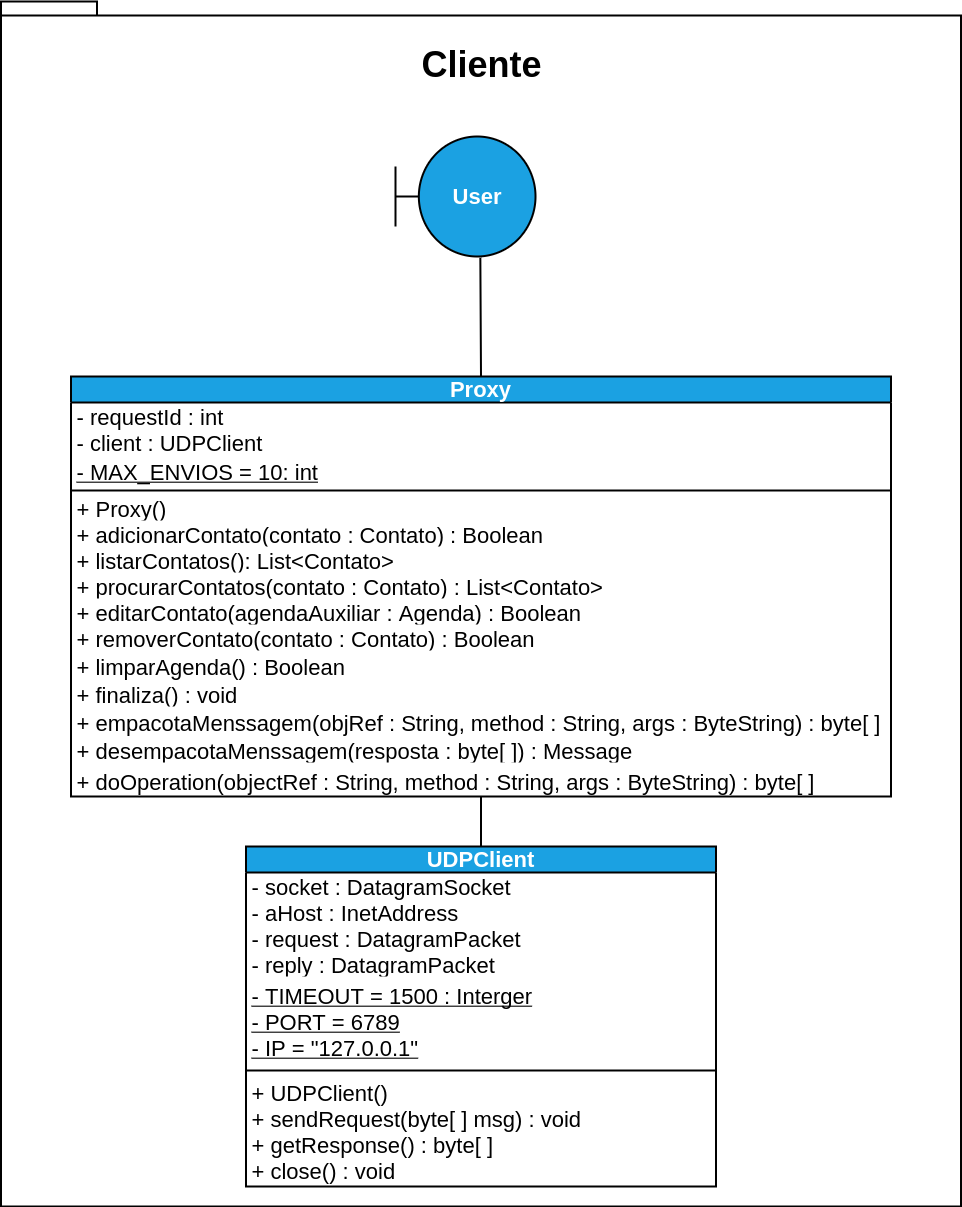

The diagram above was exported from draw.io. Its source (the exported page's mxGraphModel, read from the mxfile embedded in the PNG):
<mxGraphModel dx="1955" dy="2075" grid="1" gridSize="10" guides="1" tooltips="1" connect="1" arrows="1" fold="1" page="1" pageScale="1" pageWidth="827" pageHeight="1169" math="0" shadow="0">
  <root>
    <mxCell id="0" />
    <mxCell id="1" parent="0" />
    <mxCell id="24" value="&lt;font style=&quot;font-size: 36px ; line-height: 2.6&quot;&gt;Cliente&lt;/font&gt;" style="shape=folder;fontStyle=1;spacingTop=10;tabWidth=40;tabHeight=14;tabPosition=left;html=1;fontSize=22;strokeColor=default;strokeWidth=2;verticalAlign=top;" vertex="1" parent="1">
      <mxGeometry x="-114.5" y="-35" width="960" height="1205" as="geometry" />
    </mxCell>
    <mxCell id="25" value="User" style="shape=umlBoundary;whiteSpace=wrap;html=1;fillColor=#1ba1e2;strokeColor=#000000;strokeWidth=2;fontStyle=1;fontSize=22;verticalAlign=middle;fontColor=#ffffff;spacing=2;" vertex="1" parent="1">
      <mxGeometry x="280" y="100" width="140" height="120" as="geometry" />
    </mxCell>
    <mxCell id="26" style="edgeStyle=none;html=1;exitX=0.5;exitY=0;exitDx=0;exitDy=0;entryX=0.606;entryY=1.01;entryDx=0;entryDy=0;entryPerimeter=0;fontSize=22;endArrow=none;endFill=0;strokeWidth=2;" edge="1" parent="1" source="27" target="25">
      <mxGeometry relative="1" as="geometry" />
    </mxCell>
    <mxCell id="27" value="Proxy" style="swimlane;fontStyle=1;align=center;verticalAlign=bottom;childLayout=stackLayout;horizontal=1;startSize=26;horizontalStack=0;resizeParent=1;resizeParentMax=0;resizeLast=0;collapsible=1;marginBottom=0;fontSize=22;strokeColor=#000000;strokeWidth=2;fillColor=#1ba1e2;fontColor=#ffffff;" vertex="1" parent="1">
      <mxGeometry x="-44.5" y="340" width="820" height="420" as="geometry" />
    </mxCell>
    <mxCell id="28" value="- requestId : int&#10;- client : UDPClient" style="text;strokeColor=none;fillColor=none;align=left;verticalAlign=middle;spacingLeft=4;spacingRight=4;overflow=hidden;rotatable=0;points=[[0,0.5],[1,0.5]];portConstraint=eastwest;fontSize=22;fontStyle=0" vertex="1" parent="27">
      <mxGeometry y="26" width="820" height="50" as="geometry" />
    </mxCell>
    <mxCell id="29" value="- MAX_ENVIOS = 10: int" style="text;strokeColor=none;fillColor=none;align=left;verticalAlign=top;spacingLeft=4;spacingRight=4;overflow=hidden;rotatable=0;points=[[0,0.5],[1,0.5]];portConstraint=eastwest;fontSize=22;fontStyle=4" vertex="1" parent="27">
      <mxGeometry y="76" width="820" height="34" as="geometry" />
    </mxCell>
    <mxCell id="30" value="" style="line;strokeWidth=2;fillColor=none;align=left;verticalAlign=middle;spacingTop=-1;spacingLeft=3;spacingRight=3;rotatable=0;labelPosition=right;points=[];portConstraint=eastwest;fontSize=22;" vertex="1" parent="27">
      <mxGeometry y="110" width="820" height="8" as="geometry" />
    </mxCell>
    <mxCell id="31" value="+ Proxy()" style="text;strokeColor=none;fillColor=none;align=left;verticalAlign=middle;spacingLeft=4;spacingRight=4;overflow=hidden;rotatable=0;points=[[0,0.5],[1,0.5]];portConstraint=eastwest;fontSize=22;" vertex="1" parent="27">
      <mxGeometry y="118" width="820" height="26" as="geometry" />
    </mxCell>
    <mxCell id="32" value="+ adicionarContato(contato : Contato) : Boolean" style="text;strokeColor=none;fillColor=none;align=left;verticalAlign=middle;spacingLeft=4;spacingRight=4;overflow=hidden;rotatable=0;points=[[0,0.5],[1,0.5]];portConstraint=eastwest;fontSize=22;" vertex="1" parent="27">
      <mxGeometry y="144" width="820" height="26" as="geometry" />
    </mxCell>
    <mxCell id="33" value="+ listarContatos(): List&lt;Contato&gt;" style="text;strokeColor=none;fillColor=none;align=left;verticalAlign=middle;spacingLeft=4;spacingRight=4;overflow=hidden;rotatable=0;points=[[0,0.5],[1,0.5]];portConstraint=eastwest;fontSize=22;" vertex="1" parent="27">
      <mxGeometry y="170" width="820" height="26" as="geometry" />
    </mxCell>
    <mxCell id="34" value="+ procurarContatos(contato : Contato) : List&lt;Contato&gt;" style="text;strokeColor=none;fillColor=none;align=left;verticalAlign=middle;spacingLeft=4;spacingRight=4;overflow=hidden;rotatable=0;points=[[0,0.5],[1,0.5]];portConstraint=eastwest;fontSize=22;" vertex="1" parent="27">
      <mxGeometry y="196" width="820" height="26" as="geometry" />
    </mxCell>
    <mxCell id="35" value="+ editarContato(agendaAuxiliar : Agenda) : Boolean" style="text;strokeColor=none;fillColor=none;align=left;verticalAlign=middle;spacingLeft=4;spacingRight=4;overflow=hidden;rotatable=0;points=[[0,0.5],[1,0.5]];portConstraint=eastwest;fontSize=22;" vertex="1" parent="27">
      <mxGeometry y="222" width="820" height="26" as="geometry" />
    </mxCell>
    <mxCell id="36" value="+ removerContato(contato : Contato) : Boolean" style="text;strokeColor=none;fillColor=none;align=left;verticalAlign=middle;spacingLeft=4;spacingRight=4;overflow=hidden;rotatable=0;points=[[0,0.5],[1,0.5]];portConstraint=eastwest;fontSize=22;" vertex="1" parent="27">
      <mxGeometry y="248" width="820" height="26" as="geometry" />
    </mxCell>
    <mxCell id="37" value="+ limparAgenda() : Boolean" style="text;strokeColor=none;fillColor=none;align=left;verticalAlign=middle;spacingLeft=4;spacingRight=4;overflow=hidden;rotatable=0;points=[[0,0.5],[1,0.5]];portConstraint=eastwest;fontSize=22;" vertex="1" parent="27">
      <mxGeometry y="274" width="820" height="30" as="geometry" />
    </mxCell>
    <mxCell id="38" value="+ finaliza() : void" style="text;strokeColor=none;fillColor=none;align=left;verticalAlign=middle;spacingLeft=4;spacingRight=4;overflow=hidden;rotatable=0;points=[[0,0.5],[1,0.5]];portConstraint=eastwest;fontSize=22;" vertex="1" parent="27">
      <mxGeometry y="304" width="820" height="26" as="geometry" />
    </mxCell>
    <mxCell id="39" value="+ empacotaMenssagem(objRef : String, method : String, args : ByteString) : byte[ ]" style="text;strokeColor=none;fillColor=none;align=left;verticalAlign=middle;spacingLeft=4;spacingRight=4;overflow=hidden;rotatable=0;points=[[0,0.5],[1,0.5]];portConstraint=eastwest;fontSize=22;" vertex="1" parent="27">
      <mxGeometry y="330" width="820" height="30" as="geometry" />
    </mxCell>
    <mxCell id="40" value="+ desempacotaMenssagem(resposta : byte[ ]) : Message" style="text;strokeColor=none;fillColor=none;align=left;verticalAlign=middle;spacingLeft=4;spacingRight=4;overflow=hidden;rotatable=0;points=[[0,0.5],[1,0.5]];portConstraint=eastwest;fontSize=22;" vertex="1" parent="27">
      <mxGeometry y="360" width="820" height="26" as="geometry" />
    </mxCell>
    <mxCell id="41" value="+ doOperation(objectRef : String, method : String, args : ByteString) : byte[ ]" style="text;strokeColor=none;fillColor=none;align=left;verticalAlign=top;spacingLeft=4;spacingRight=4;overflow=hidden;rotatable=0;points=[[0,0.5],[1,0.5]];portConstraint=eastwest;fontSize=22;" vertex="1" parent="27">
      <mxGeometry y="386" width="820" height="34" as="geometry" />
    </mxCell>
    <mxCell id="42" style="edgeStyle=none;html=1;exitX=0.5;exitY=0;exitDx=0;exitDy=0;fontSize=22;endArrow=none;endFill=0;strokeWidth=2;" edge="1" parent="1" source="43" target="41">
      <mxGeometry relative="1" as="geometry" />
    </mxCell>
    <mxCell id="43" value="UDPClient" style="swimlane;fontStyle=1;align=center;verticalAlign=bottom;childLayout=stackLayout;horizontal=1;startSize=26;horizontalStack=0;resizeParent=1;resizeParentMax=0;resizeLast=0;collapsible=1;marginBottom=0;fontSize=22;strokeColor=#000000;strokeWidth=2;fillColor=#1ba1e2;fontColor=#ffffff;" vertex="1" parent="1">
      <mxGeometry x="130.5" y="810" width="470" height="340" as="geometry" />
    </mxCell>
    <mxCell id="44" value="- socket : DatagramSocket&#10;- aHost : InetAddress&#10;- request : DatagramPacket&#10;- reply : DatagramPacket" style="text;strokeColor=none;fillColor=none;align=left;verticalAlign=middle;spacingLeft=4;spacingRight=4;overflow=hidden;rotatable=0;points=[[0,0.5],[1,0.5]];portConstraint=eastwest;fontSize=22;" vertex="1" parent="43">
      <mxGeometry y="26" width="470" height="104" as="geometry" />
    </mxCell>
    <mxCell id="45" value="- TIMEOUT = 1500 : Interger&#10;- PORT = 6789&#10;- IP = &quot;127.0.0.1&quot;" style="text;strokeColor=none;fillColor=none;align=left;verticalAlign=top;spacingLeft=4;spacingRight=4;overflow=hidden;rotatable=0;points=[[0,0.5],[1,0.5]];portConstraint=eastwest;fontSize=22;fontStyle=4" vertex="1" parent="43">
      <mxGeometry y="130" width="470" height="90" as="geometry" />
    </mxCell>
    <mxCell id="46" value="" style="line;strokeWidth=2;fillColor=none;align=left;verticalAlign=middle;spacingTop=-1;spacingLeft=3;spacingRight=3;rotatable=0;labelPosition=right;points=[];portConstraint=eastwest;fontSize=22;" vertex="1" parent="43">
      <mxGeometry y="220" width="470" height="8" as="geometry" />
    </mxCell>
    <mxCell id="47" value="+ UDPClient()&#10;+ sendRequest(byte[ ] msg) : void&#10;+ getResponse() : byte[ ]&#10;+ close() : void" style="text;strokeColor=none;fillColor=none;align=left;verticalAlign=middle;spacingLeft=4;spacingRight=4;overflow=hidden;rotatable=0;points=[[0,0.5],[1,0.5]];portConstraint=eastwest;fontSize=22;" vertex="1" parent="43">
      <mxGeometry y="228" width="470" height="112" as="geometry" />
    </mxCell>
  </root>
</mxGraphModel>